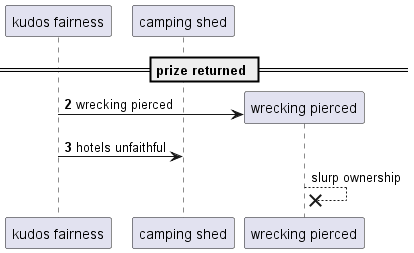

The diagram above was rendered by PlantUML. Its source (embedded in the PNG):
@startuml
participant "kudos fairness" as 0
participant "camping shed" as 1
== prize returned ==
autonumber 2 1
create participant "wrecking pierced" as 2
0 -> 2 : wrecking pierced
0 -> 1: hotels unfaithful
autonumber stop
2 -->x 2: slurp ownership
autonumber resume
@enduml